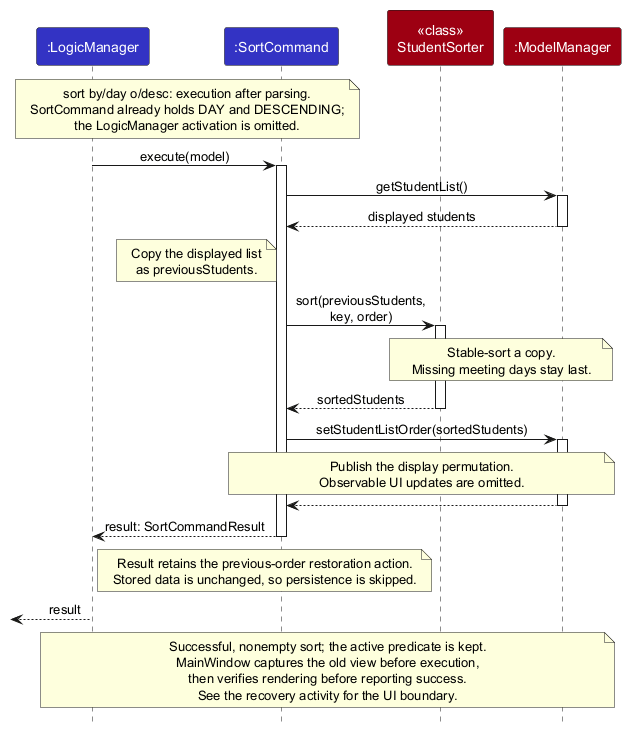

The diagram above was rendered by PlantUML. Its source (embedded in the PNG):
@startuml
!include style.puml
skinparam ArrowFontStyle plain

participant ":LogicManager" as Logic LOGIC_COLOR
participant ":SortCommand" as Command LOGIC_COLOR
participant "<<class>>\nStudentSorter" as Sorter MODEL_COLOR
participant ":ModelManager" as Model MODEL_COLOR

note over Logic, Command
  sort by/day o/desc: execution after parsing.
  SortCommand already holds DAY and DESCENDING;
  the LogicManager activation is omitted.
end note
Logic -> Command : execute(model)
activate Command
Command -> Model : getStudentList()
activate Model
Model --> Command : displayed students
deactivate Model
note left of Command : Copy the displayed list\nas previousStudents.
Command -> Sorter : sort(previousStudents,\nkey, order)
activate Sorter
note over Sorter, Model
  Stable-sort a copy.
  Missing meeting days stay last.
end note
Sorter --> Command : sortedStudents
deactivate Sorter
Command -> Model : setStudentListOrder(sortedStudents)
activate Model
note over Command, Model
  Publish the display permutation.
  Observable UI updates are omitted.
end note
Model --> Command
deactivate Model
Command --> Logic : result: SortCommandResult
deactivate Command
note right of Logic
  Result retains the previous-order restoration action.
  Stored data is unchanged, so persistence is skipped.
end note
[<-- Logic : result

note over Logic, Model
  Successful, nonempty sort; the active predicate is kept.
  MainWindow captures the old view before execution,
  then verifies rendering before reporting success.
  See the recovery activity for the UI boundary.
end note
@enduml